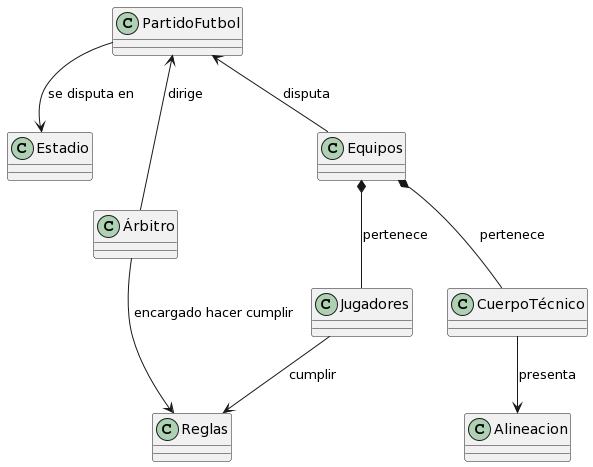

The diagram above was rendered by PlantUML. Its source (embedded in the PNG):
@startuml
class PartidoFutbol

PartidoFutbol --> Estadio : se disputa en
PartidoFutbol <-- Árbitro : dirige
PartidoFutbol <-- Equipos : disputa
Árbitro --> Reglas : encargado hacer cumplir

Equipos *-- Jugadores : pertenece
Equipos *-- CuerpoTécnico : pertenece
Jugadores --> Reglas : cumplir
CuerpoTécnico --> Alineacion : presenta
@enduml